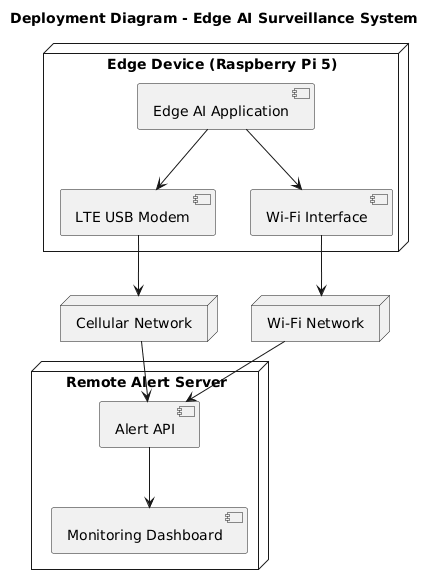

The diagram above was rendered by PlantUML. Its source (embedded in the PNG):
@startuml
title Deployment Diagram - Edge AI Surveillance System

node "Edge Device (Raspberry Pi 5)" {
    component "Edge AI Application"
    component "LTE USB Modem"
    component "Wi-Fi Interface"
}

node "Cellular Network"

node "Wi-Fi Network"

node "Remote Alert Server" {
    component "Alert API"
    component "Monitoring Dashboard"
}

"Edge AI Application" --> "LTE USB Modem"
"Edge AI Application" --> "Wi-Fi Interface"

"LTE USB Modem" --> "Cellular Network"
"Wi-Fi Interface" --> "Wi-Fi Network"

"Cellular Network" --> "Alert API"
"Wi-Fi Network" --> "Alert API"

"Alert API" --> "Monitoring Dashboard"
@enduml